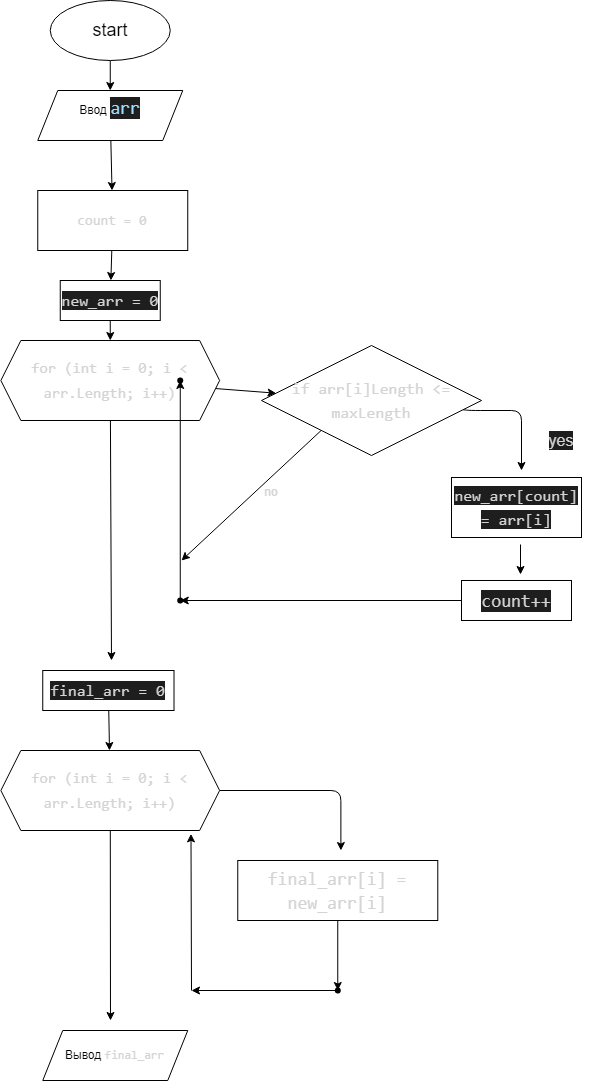

The diagram above was exported from draw.io. Its source (the exported page's mxGraphModel, read from the mxfile embedded in the PNG):
<mxGraphModel dx="1553" dy="859" grid="1" gridSize="10" guides="1" tooltips="1" connect="1" arrows="1" fold="1" page="1" pageScale="1" pageWidth="827" pageHeight="1169" math="0" shadow="0">
  <root>
    <mxCell id="0" />
    <mxCell id="1" parent="0" />
    <mxCell id="4" value="" style="edgeStyle=none;html=1;fontSize=18;" parent="1" source="2" edge="1">
      <mxGeometry relative="1" as="geometry">
        <mxPoint x="238.75" y="120" as="targetPoint" />
      </mxGeometry>
    </mxCell>
    <mxCell id="2" value="&lt;font style=&quot;font-size: 18px;&quot;&gt;start&lt;/font&gt;" style="ellipse;whiteSpace=wrap;html=1;" parent="1" vertex="1">
      <mxGeometry x="178.75" y="30" width="120" height="60" as="geometry" />
    </mxCell>
    <mxCell id="29" value="" style="edgeStyle=none;html=1;" edge="1" parent="1" source="6" target="28">
      <mxGeometry relative="1" as="geometry" />
    </mxCell>
    <mxCell id="6" value="Ввод&amp;nbsp;&lt;span style=&quot;color: rgb(156, 220, 254); background-color: rgb(30, 30, 30); font-family: Consolas, &amp;quot;Courier New&amp;quot;, monospace; font-size: 18px;&quot;&gt;arr&lt;/span&gt;&lt;br&gt;&lt;span style=&quot;background-color: initial;&quot;&gt;&amp;nbsp;&lt;/span&gt;" style="shape=parallelogram;perimeter=parallelogramPerimeter;whiteSpace=wrap;html=1;fixedSize=1;" parent="1" vertex="1">
      <mxGeometry x="166.25" y="120" width="145" height="50" as="geometry" />
    </mxCell>
    <mxCell id="80" value="" style="edgeStyle=none;html=1;fontSize=12;fontColor=#D4D4D4;" edge="1" parent="1" source="28" target="79">
      <mxGeometry relative="1" as="geometry" />
    </mxCell>
    <mxCell id="28" value="&lt;div style=&quot;font-family: Consolas, &amp;quot;Courier New&amp;quot;, monospace; font-size: 14px; line-height: 24px;&quot;&gt;&lt;font style=&quot;&quot; color=&quot;#d4d4d4&quot;&gt;count = 0&lt;/font&gt;&lt;/div&gt;" style="whiteSpace=wrap;html=1;" vertex="1" parent="1">
      <mxGeometry x="166.25" y="220" width="150" height="60" as="geometry" />
    </mxCell>
    <mxCell id="43" value="" style="edgeStyle=none;html=1;fontSize=16;fontColor=#D4D4D4;" edge="1" parent="1" source="30">
      <mxGeometry relative="1" as="geometry">
        <mxPoint x="240" y="690" as="targetPoint" />
      </mxGeometry>
    </mxCell>
    <mxCell id="82" value="" style="edgeStyle=none;html=1;fontSize=12;fontColor=#D4D4D4;" edge="1" parent="1" source="30" target="36">
      <mxGeometry relative="1" as="geometry" />
    </mxCell>
    <mxCell id="30" value="&lt;div style=&quot;font-family: Consolas, &amp;quot;Courier New&amp;quot;, monospace; line-height: 24px;&quot;&gt;&lt;font style=&quot;font-size: 15px;&quot; color=&quot;#d4d4d4&quot;&gt;for (int i = 0; i &amp;lt; arr.Length; i++)&lt;/font&gt;&lt;/div&gt;" style="shape=hexagon;perimeter=hexagonPerimeter2;whiteSpace=wrap;html=1;fixedSize=1;" vertex="1" parent="1">
      <mxGeometry x="129.38" y="370" width="218.75" height="80" as="geometry" />
    </mxCell>
    <mxCell id="38" value="" style="edgeStyle=none;html=1;fontSize=17;fontColor=#D4D4D4;" edge="1" parent="1" source="36">
      <mxGeometry relative="1" as="geometry">
        <mxPoint x="650" y="500" as="targetPoint" />
        <Array as="points">
          <mxPoint x="598.75" y="440" />
          <mxPoint x="650" y="440" />
        </Array>
      </mxGeometry>
    </mxCell>
    <mxCell id="87" value="" style="edgeStyle=none;html=1;fontSize=12;fontColor=#D4D4D4;" edge="1" parent="1">
      <mxGeometry relative="1" as="geometry">
        <mxPoint x="455" y="455" as="sourcePoint" />
        <mxPoint x="310" y="590" as="targetPoint" />
      </mxGeometry>
    </mxCell>
    <mxCell id="36" value="&lt;div style=&quot;font-family: Consolas, &amp;quot;Courier New&amp;quot;, monospace; line-height: 24px; font-size: 16px;&quot;&gt;if arr[i]&lt;span style=&quot;&quot;&gt;Length&lt;/span&gt;&lt;span style=&quot;&quot;&gt; &lt;/span&gt;&lt;span style=&quot;&quot;&gt;&amp;lt;=&lt;/span&gt;&lt;span style=&quot;&quot;&gt; &lt;/span&gt;&lt;span style=&quot;&quot;&gt;maxLength&lt;/span&gt;&lt;/div&gt;" style="rhombus;whiteSpace=wrap;html=1;labelBackgroundColor=none;fontSize=15;fontColor=#D4D4D4;" vertex="1" parent="1">
      <mxGeometry x="390" y="375" width="220" height="110" as="geometry" />
    </mxCell>
    <mxCell id="40" value="" style="edgeStyle=none;html=1;fontSize=16;fontColor=#D4D4D4;" edge="1" parent="1">
      <mxGeometry relative="1" as="geometry">
        <mxPoint x="649" y="574" as="sourcePoint" />
        <mxPoint x="649" y="604" as="targetPoint" />
      </mxGeometry>
    </mxCell>
    <mxCell id="37" value="&lt;div style=&quot;font-family: Consolas, &amp;quot;Courier New&amp;quot;, monospace; font-size: 16px; line-height: 24px;&quot;&gt;&lt;span style=&quot;background-color: rgb(30, 30, 30);&quot;&gt;new_arr[count] = arr[i]&lt;/span&gt;&lt;/div&gt;" style="whiteSpace=wrap;html=1;fontSize=15;fontColor=#D4D4D4;labelBackgroundColor=none;" vertex="1" parent="1">
      <mxGeometry x="580" y="507" width="130" height="60" as="geometry" />
    </mxCell>
    <mxCell id="68" value="" style="edgeStyle=none;html=1;fontSize=12;fontColor=#D4D4D4;" edge="1" parent="1" source="39" target="67">
      <mxGeometry relative="1" as="geometry">
        <mxPoint x="340" y="630" as="targetPoint" />
      </mxGeometry>
    </mxCell>
    <mxCell id="39" value="&lt;div style=&quot;font-family: Consolas, &amp;quot;Courier New&amp;quot;, monospace; font-size: 18px; line-height: 24px;&quot;&gt;&lt;span style=&quot;background-color: rgb(30, 30, 30);&quot;&gt;count++&lt;/span&gt;&lt;/div&gt;" style="whiteSpace=wrap;html=1;fontSize=15;fontColor=#D4D4D4;labelBackgroundColor=none;" vertex="1" parent="1">
      <mxGeometry x="590" y="610" width="110" height="40" as="geometry" />
    </mxCell>
    <mxCell id="41" value="yes" style="text;html=1;strokeColor=none;fillColor=none;align=center;verticalAlign=middle;whiteSpace=wrap;rounded=0;labelBackgroundColor=#1E1E1E;fontSize=16;fontColor=#D4D4D4;" vertex="1" parent="1">
      <mxGeometry x="659.75" y="455" width="60" height="30" as="geometry" />
    </mxCell>
    <mxCell id="55" value="" style="edgeStyle=none;html=1;fontSize=16;fontColor=#D4D4D4;" edge="1" parent="1" source="53">
      <mxGeometry relative="1" as="geometry">
        <mxPoint x="469.37699999999984" y="880" as="targetPoint" />
        <Array as="points">
          <mxPoint x="469.38" y="820" />
        </Array>
      </mxGeometry>
    </mxCell>
    <mxCell id="57" value="" style="edgeStyle=none;html=1;fontSize=16;fontColor=#D4D4D4;" edge="1" parent="1" source="53">
      <mxGeometry relative="1" as="geometry">
        <mxPoint x="239" y="1050" as="targetPoint" />
      </mxGeometry>
    </mxCell>
    <mxCell id="53" value="&lt;div style=&quot;font-family: Consolas, &amp;quot;Courier New&amp;quot;, monospace; line-height: 24px;&quot;&gt;&lt;font style=&quot;font-size: 15px;&quot; color=&quot;#d4d4d4&quot;&gt;for (int i = 0; i &amp;lt; arr.Length; i++)&lt;/font&gt;&lt;/div&gt;" style="shape=hexagon;perimeter=hexagonPerimeter2;whiteSpace=wrap;html=1;fixedSize=1;" vertex="1" parent="1">
      <mxGeometry x="129.38" y="780" width="218.75" height="80" as="geometry" />
    </mxCell>
    <mxCell id="72" value="" style="edgeStyle=none;html=1;fontSize=12;fontColor=#D4D4D4;" edge="1" parent="1" source="54" target="71">
      <mxGeometry relative="1" as="geometry" />
    </mxCell>
    <mxCell id="54" value="&lt;div style=&quot;font-family: Consolas, &amp;quot;Courier New&amp;quot;, monospace; font-size: 18px; line-height: 24px;&quot;&gt;&lt;font style=&quot;&quot; color=&quot;#d4d4d4&quot;&gt;final_arr[i] = new_arr[i]&lt;/font&gt;&lt;/div&gt;" style="whiteSpace=wrap;html=1;" vertex="1" parent="1">
      <mxGeometry x="366.26" y="890" width="200.01" height="60" as="geometry" />
    </mxCell>
    <mxCell id="64" value="" style="edgeStyle=none;html=1;fontSize=16;fontColor=#D4D4D4;" edge="1" parent="1" source="62">
      <mxGeometry relative="1" as="geometry">
        <mxPoint x="238.75000000000023" y="1105" as="targetPoint" />
      </mxGeometry>
    </mxCell>
    <mxCell id="62" value="Вывод&amp;nbsp;&lt;span style=&quot;color: rgb(212, 212, 212); font-family: Consolas, &amp;quot;Courier New&amp;quot;, monospace;&quot;&gt;&lt;font style=&quot;font-size: 12px;&quot;&gt;final_arr&lt;/font&gt;&lt;/span&gt;" style="shape=parallelogram;perimeter=parallelogramPerimeter;whiteSpace=wrap;html=1;fixedSize=1;" vertex="1" parent="1">
      <mxGeometry x="171.25" y="1060" width="145" height="50" as="geometry" />
    </mxCell>
    <mxCell id="76" value="" style="edgeStyle=none;html=1;fontSize=12;fontColor=#D4D4D4;" edge="1" parent="1" source="67" target="75">
      <mxGeometry relative="1" as="geometry" />
    </mxCell>
    <mxCell id="67" value="" style="shape=waypoint;sketch=0;size=6;pointerEvents=1;points=[];fillColor=default;resizable=0;rotatable=0;perimeter=centerPerimeter;snapToPoint=1;fontSize=15;fontColor=#D4D4D4;labelBackgroundColor=none;" vertex="1" parent="1">
      <mxGeometry x="298.75" y="620" width="20" height="20" as="geometry" />
    </mxCell>
    <mxCell id="74" value="" style="edgeStyle=none;html=1;fontSize=12;fontColor=#D4D4D4;exitX=0.687;exitY=-0.25;exitDx=0;exitDy=0;exitPerimeter=0;" edge="1" parent="1" source="71">
      <mxGeometry relative="1" as="geometry">
        <mxPoint x="320" y="1020" as="targetPoint" />
        <Array as="points" />
      </mxGeometry>
    </mxCell>
    <mxCell id="71" value="" style="shape=waypoint;sketch=0;size=6;pointerEvents=1;points=[];fillColor=default;resizable=0;rotatable=0;perimeter=centerPerimeter;snapToPoint=1;" vertex="1" parent="1">
      <mxGeometry x="456.265" y="1010" width="20" height="20" as="geometry" />
    </mxCell>
    <mxCell id="75" value="" style="shape=waypoint;sketch=0;size=6;pointerEvents=1;points=[];fillColor=default;resizable=0;rotatable=0;perimeter=centerPerimeter;snapToPoint=1;fontSize=15;fontColor=#D4D4D4;labelBackgroundColor=none;" vertex="1" parent="1">
      <mxGeometry x="298.75" y="400" width="20" height="20" as="geometry" />
    </mxCell>
    <mxCell id="77" value="" style="edgeStyle=none;html=1;fontSize=12;fontColor=#D4D4D4;entryX=0.869;entryY=1.042;entryDx=0;entryDy=0;entryPerimeter=0;" edge="1" parent="1" target="53">
      <mxGeometry relative="1" as="geometry">
        <mxPoint x="320" y="1020" as="sourcePoint" />
        <mxPoint x="235.62" y="930" as="targetPoint" />
      </mxGeometry>
    </mxCell>
    <mxCell id="81" value="" style="edgeStyle=none;html=1;fontSize=12;fontColor=#D4D4D4;" edge="1" parent="1" source="79" target="30">
      <mxGeometry relative="1" as="geometry" />
    </mxCell>
    <mxCell id="79" value="&lt;span style=&quot;font-family: Consolas, &amp;quot;Courier New&amp;quot;, monospace; font-size: 16px;&quot;&gt;new_arr = 0&lt;/span&gt;" style="rounded=0;whiteSpace=wrap;html=1;labelBackgroundColor=#1E1E1E;fontSize=12;fontColor=#D4D4D4;" vertex="1" parent="1">
      <mxGeometry x="188.75" y="310" width="100" height="40" as="geometry" />
    </mxCell>
    <mxCell id="85" value="" style="edgeStyle=none;html=1;fontSize=12;fontColor=#D4D4D4;" edge="1" parent="1" source="84" target="53">
      <mxGeometry relative="1" as="geometry" />
    </mxCell>
    <mxCell id="84" value="&lt;span style=&quot;font-family: Consolas, &amp;quot;Courier New&amp;quot;, monospace; font-size: 16px;&quot;&gt;final_arr = 0&lt;/span&gt;" style="rounded=0;whiteSpace=wrap;html=1;labelBackgroundColor=#1E1E1E;fontSize=12;fontColor=#D4D4D4;" vertex="1" parent="1">
      <mxGeometry x="171.25" y="700" width="131.26" height="40" as="geometry" />
    </mxCell>
    <mxCell id="88" value="no" style="text;html=1;strokeColor=none;fillColor=none;align=center;verticalAlign=middle;whiteSpace=wrap;rounded=0;labelBackgroundColor=none;fontSize=12;fontColor=#D4D4D4;" vertex="1" parent="1">
      <mxGeometry x="370" y="507" width="60" height="30" as="geometry" />
    </mxCell>
  </root>
</mxGraphModel>